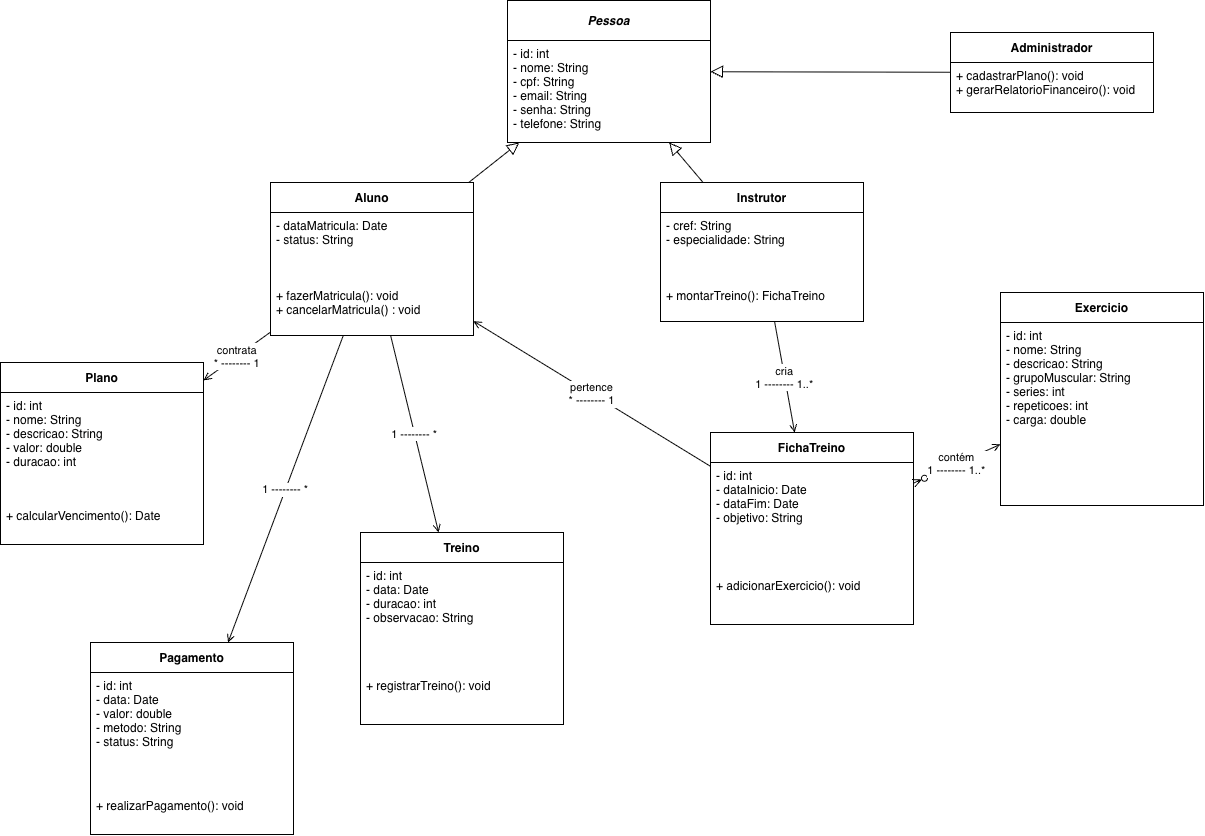

The diagram above was exported from draw.io. Its source (the exported page's mxGraphModel, read from the mxfile embedded in the PNG):
<mxGraphModel dx="1267" dy="885" grid="1" gridSize="10" guides="0" tooltips="1" connect="1" arrows="1" fold="1" page="0" pageScale="1" pageWidth="1654" pageHeight="1169" math="0" shadow="0">
  <root>
    <mxCell id="0" />
    <mxCell id="1" parent="0" />
    <mxCell id="100" parent="1" style="swimlane;fontStyle=3;align=center;startSize=40;" value="Pessoa" vertex="1">
      <mxGeometry height="142" width="203" x="557" y="28" as="geometry" />
    </mxCell>
    <mxCell id="101" parent="100" style="text;strokeColor=none;fillColor=none;align=left;verticalAlign=top;spacingLeft=4;" value="- id: int&#10;- nome: String&#10;- cpf: String&#10;- email: String&#10;- senha: String&#10;- telefone: String" vertex="1">
      <mxGeometry height="100" width="203" y="40" as="geometry" />
    </mxCell>
    <mxCell id="200" parent="1" style="swimlane;fontStyle=1;align=center;startSize=30;" value="Aluno" vertex="1">
      <mxGeometry height="153" width="203" x="320" y="210" as="geometry" />
    </mxCell>
    <mxCell id="201" parent="200" style="text;strokeColor=none;fillColor=none;align=left;verticalAlign=top;spacingLeft=4;" value="- dataMatricula: Date&#10;- status: String" vertex="1">
      <mxGeometry height="60" width="203" y="30" as="geometry" />
    </mxCell>
    <mxCell id="202" parent="200" style="text;strokeColor=none;fillColor=none;align=left;verticalAlign=top;spacingLeft=4;" value="+ fazerMatricula(): void&#10;+ cancelarMatricula() : void" vertex="1">
      <mxGeometry height="60" width="203" y="100" as="geometry" />
    </mxCell>
    <mxCell id="300" parent="1" style="swimlane;fontStyle=1;align=center;startSize=30;" value="Instrutor" vertex="1">
      <mxGeometry height="139" width="203" x="710" y="210" as="geometry" />
    </mxCell>
    <mxCell id="301" parent="300" style="text;strokeColor=none;fillColor=none;align=left;verticalAlign=top;spacingLeft=4;" value="- cref: String&#10;- especialidade: String" vertex="1">
      <mxGeometry height="60" width="203" y="30" as="geometry" />
    </mxCell>
    <mxCell id="302" parent="300" style="text;strokeColor=none;fillColor=none;align=left;verticalAlign=top;spacingLeft=4;" value="+ montarTreino(): FichaTreino" vertex="1">
      <mxGeometry height="40" width="203" y="100" as="geometry" />
    </mxCell>
    <mxCell id="400" parent="1" style="swimlane;fontStyle=1;align=center;startSize=30;" value="Administrador" vertex="1">
      <mxGeometry height="80" width="203" x="1000" y="60" as="geometry" />
    </mxCell>
    <mxCell id="402" parent="400" style="text;strokeColor=none;fillColor=none;align=left;verticalAlign=top;spacingLeft=4;" value="+ cadastrarPlano(): void&#10;+ gerarRelatorioFinanceiro(): void" vertex="1">
      <mxGeometry height="60" width="203" y="30" as="geometry" />
    </mxCell>
    <mxCell id="h1" edge="1" parent="1" source="200" style="endArrow=block;endFill=0;endSize=10;" target="100">
      <mxGeometry relative="1" as="geometry" />
    </mxCell>
    <mxCell id="h2" edge="1" parent="1" source="300" style="endArrow=block;endFill=0;endSize=10;" target="100">
      <mxGeometry relative="1" as="geometry" />
    </mxCell>
    <mxCell id="h3" edge="1" parent="1" source="400" style="endArrow=block;endFill=0;endSize=10;" target="100">
      <mxGeometry relative="1" as="geometry" />
    </mxCell>
    <mxCell id="500" parent="1" style="swimlane;fontStyle=1;align=center;startSize=30;" value="Plano" vertex="1">
      <mxGeometry height="182" width="203" x="50" y="390" as="geometry" />
    </mxCell>
    <mxCell id="501" parent="500" style="text;strokeColor=none;fillColor=none;align=left;verticalAlign=top;spacingLeft=4;" value="- id: int&#10;- nome: String&#10;- descricao: String&#10;- valor: double&#10;- duracao: int" vertex="1">
      <mxGeometry height="100" width="203" y="30" as="geometry" />
    </mxCell>
    <mxCell id="502" parent="500" style="text;strokeColor=none;fillColor=none;align=left;verticalAlign=top;spacingLeft=4;" value="+ calcularVencimento(): Date" vertex="1">
      <mxGeometry height="30" width="203" y="140" as="geometry" />
    </mxCell>
    <mxCell id="ap" edge="1" parent="1" source="200" style="endArrow=open;endFill=0;" target="500" value="contrata&#10;* -------- 1">
      <mxGeometry relative="1" as="geometry" />
    </mxCell>
    <mxCell id="600" parent="1" style="swimlane;fontStyle=1;align=center;startSize=30;" value="Pagamento" vertex="1">
      <mxGeometry height="192" width="203" x="140" y="670" as="geometry" />
    </mxCell>
    <mxCell id="601" parent="600" style="text;strokeColor=none;fillColor=none;align=left;verticalAlign=top;spacingLeft=4;" value="- id: int&#10;- data: Date&#10;- valor: double&#10;- metodo: String&#10;- status: String" vertex="1">
      <mxGeometry height="110" width="203" y="30" as="geometry" />
    </mxCell>
    <mxCell id="602" parent="600" style="text;strokeColor=none;fillColor=none;align=left;verticalAlign=top;spacingLeft=4;" value="+ realizarPagamento(): void" vertex="1">
      <mxGeometry height="30" width="203" y="150" as="geometry" />
    </mxCell>
    <mxCell id="cpag" edge="1" parent="1" source="200" style="endArrow=open;endFill=0;startArrow=ERmandMany;startFill=1;" target="600" value="1 -------- *">
      <mxGeometry relative="1" as="geometry" />
    </mxCell>
    <mxCell id="700" parent="1" style="swimlane;fontStyle=1;align=center;startSize=30;" value="Treino" vertex="1">
      <mxGeometry height="192" width="203" x="410" y="560" as="geometry" />
    </mxCell>
    <mxCell id="701" parent="700" style="text;strokeColor=none;fillColor=none;align=left;verticalAlign=top;spacingLeft=4;" value="- id: int&#10;- data: Date&#10;- duracao: int&#10;- observacao: String" vertex="1">
      <mxGeometry height="100" width="203" y="30" as="geometry" />
    </mxCell>
    <mxCell id="702" parent="700" style="text;strokeColor=none;fillColor=none;align=left;verticalAlign=top;spacingLeft=4;" value="+ registrarTreino(): void" vertex="1">
      <mxGeometry height="30" width="203" y="140" as="geometry" />
    </mxCell>
    <mxCell id="ctr" edge="1" parent="1" source="200" style="endArrow=open;endFill=0;startArrow=ERmandMany;startFill=1;" target="700" value="1 -------- *">
      <mxGeometry relative="1" as="geometry" />
    </mxCell>
    <mxCell id="800" parent="1" style="swimlane;fontStyle=1;align=center;startSize=30;" value="FichaTreino" vertex="1">
      <mxGeometry height="192" width="203" x="760" y="460" as="geometry" />
    </mxCell>
    <mxCell id="801" parent="800" style="text;strokeColor=none;fillColor=none;align=left;verticalAlign=top;spacingLeft=4;" value="- id: int&#10;- dataInicio: Date&#10;- dataFim: Date&#10;- objetivo: String" vertex="1">
      <mxGeometry height="100" width="203" y="30" as="geometry" />
    </mxCell>
    <mxCell id="802" parent="800" style="text;strokeColor=none;fillColor=none;align=left;verticalAlign=top;spacingLeft=4;" value="+ adicionarExercicio(): void" vertex="1">
      <mxGeometry height="40" width="203" y="140" as="geometry" />
    </mxCell>
    <mxCell id="if" edge="1" parent="1" source="300" style="endArrow=open;endFill=0;" target="800" value="cria&#10;1 -------- 1..*">
      <mxGeometry relative="1" as="geometry" />
    </mxCell>
    <mxCell id="fa" edge="1" parent="1" source="800" style="endArrow=open;endFill=0;" target="200" value="pertence&#10;* -------- 1">
      <mxGeometry relative="1" as="geometry" />
    </mxCell>
    <mxCell id="900" parent="1" style="swimlane;fontStyle=1;align=center;startSize=30;" value="Exercicio" vertex="1">
      <mxGeometry height="213" width="203" x="1050" y="320" as="geometry" />
    </mxCell>
    <mxCell id="901" parent="900" style="text;strokeColor=none;fillColor=none;align=left;verticalAlign=top;spacingLeft=4;" value="- id: int&#10;- nome: String&#10;- descricao: String&#10;- grupoMuscular: String&#10;- series: int&#10;- repeticoes: int&#10;- carga: double" vertex="1">
      <mxGeometry height="170" width="203" y="30" as="geometry" />
    </mxCell>
    <mxCell id="fe" edge="1" parent="1" source="800" style="endArrow=open;endFill=0;startArrow=ERzeroToMany;startFill=0;" target="900" value="contém&#10;1 -------- 1..*">
      <mxGeometry relative="1" as="geometry" />
    </mxCell>
  </root>
</mxGraphModel>